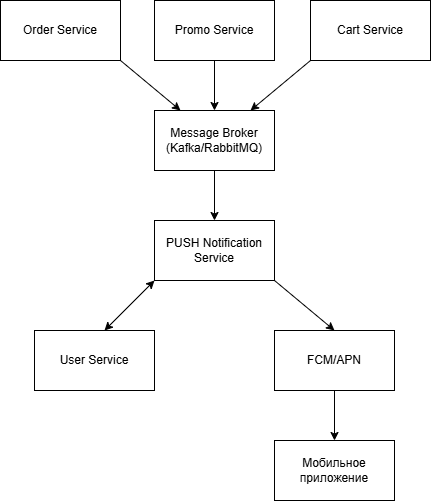

The diagram above was exported from draw.io. Its source (the exported page's mxGraphModel, read from the mxfile embedded in the PNG):
<mxGraphModel dx="1281" dy="674" grid="1" gridSize="10" guides="1" tooltips="1" connect="1" arrows="1" fold="1" page="1" pageScale="1" pageWidth="827" pageHeight="1169" math="0" shadow="0">
  <root>
    <mxCell id="0" />
    <mxCell id="1" parent="0" />
    <mxCell id="xNNm08tWXdJ4QqvtJD4n-6" parent="1" style="rounded=0;whiteSpace=wrap;html=1;" value="Order Service" vertex="1">
      <mxGeometry height="60" width="120" x="260" y="290" as="geometry" />
    </mxCell>
    <mxCell id="xNNm08tWXdJ4QqvtJD4n-36" edge="1" parent="1" source="xNNm08tWXdJ4QqvtJD4n-7" style="edgeStyle=orthogonalEdgeStyle;rounded=0;orthogonalLoop=1;jettySize=auto;html=1;" target="xNNm08tWXdJ4QqvtJD4n-13" value="">
      <mxGeometry relative="1" as="geometry" />
    </mxCell>
    <mxCell id="xNNm08tWXdJ4QqvtJD4n-7" parent="1" style="rounded=0;whiteSpace=wrap;html=1;" value="Promo Service" vertex="1">
      <mxGeometry height="60" width="120" x="414" y="290" as="geometry" />
    </mxCell>
    <mxCell id="xNNm08tWXdJ4QqvtJD4n-8" parent="1" style="rounded=0;whiteSpace=wrap;html=1;" value="Cart Service" vertex="1">
      <mxGeometry height="60" width="120" x="570" y="290" as="geometry" />
    </mxCell>
    <mxCell id="xNNm08tWXdJ4QqvtJD4n-20" edge="1" parent="1" source="xNNm08tWXdJ4QqvtJD4n-13" style="edgeStyle=orthogonalEdgeStyle;rounded=0;orthogonalLoop=1;jettySize=auto;html=1;" target="xNNm08tWXdJ4QqvtJD4n-19" value="">
      <mxGeometry relative="1" as="geometry" />
    </mxCell>
    <mxCell id="xNNm08tWXdJ4QqvtJD4n-13" parent="1" style="rounded=0;whiteSpace=wrap;html=1;" value="Message Broker (Kafka/RabbitMQ)" vertex="1">
      <mxGeometry height="60" width="120" x="414" y="400" as="geometry" />
    </mxCell>
    <mxCell id="xNNm08tWXdJ4QqvtJD4n-19" parent="1" style="rounded=0;whiteSpace=wrap;html=1;" value="PUSH Notification Service" vertex="1">
      <mxGeometry height="60" width="120" x="414" y="510" as="geometry" />
    </mxCell>
    <mxCell id="xNNm08tWXdJ4QqvtJD4n-29" edge="1" parent="1" source="xNNm08tWXdJ4QqvtJD4n-22" style="edgeStyle=orthogonalEdgeStyle;rounded=0;orthogonalLoop=1;jettySize=auto;html=1;" target="xNNm08tWXdJ4QqvtJD4n-28" value="">
      <mxGeometry relative="1" as="geometry" />
    </mxCell>
    <mxCell id="xNNm08tWXdJ4QqvtJD4n-22" parent="1" style="rounded=0;whiteSpace=wrap;html=1;" value="FCM/APN" vertex="1">
      <mxGeometry height="60" width="120" x="534" y="620" as="geometry" />
    </mxCell>
    <mxCell id="xNNm08tWXdJ4QqvtJD4n-26" parent="1" style="rounded=0;whiteSpace=wrap;html=1;" value="User Service" vertex="1">
      <mxGeometry height="60" width="120" x="294" y="620" as="geometry" />
    </mxCell>
    <mxCell id="xNNm08tWXdJ4QqvtJD4n-28" parent="1" style="rounded=0;whiteSpace=wrap;html=1;" value="Мобильное приложение" vertex="1">
      <mxGeometry height="60" width="120" x="534" y="730" as="geometry" />
    </mxCell>
    <mxCell id="xNNm08tWXdJ4QqvtJD4n-37" edge="1" parent="1" style="endArrow=classic;html=1;rounded=0;" value="">
      <mxGeometry height="50" relative="1" width="50" as="geometry">
        <mxPoint x="380" y="350" as="sourcePoint" />
        <mxPoint x="440" y="400" as="targetPoint" />
      </mxGeometry>
    </mxCell>
    <mxCell id="xNNm08tWXdJ4QqvtJD4n-38" edge="1" parent="1" style="endArrow=classic;html=1;rounded=0;" value="">
      <mxGeometry height="50" relative="1" width="50" as="geometry">
        <mxPoint x="570" y="350" as="sourcePoint" />
        <mxPoint x="510" y="400" as="targetPoint" />
      </mxGeometry>
    </mxCell>
    <mxCell id="xNNm08tWXdJ4QqvtJD4n-42" edge="1" parent="1" style="endArrow=classic;html=1;rounded=0;entryX=0.5;entryY=0;entryDx=0;entryDy=0;" target="xNNm08tWXdJ4QqvtJD4n-22" value="">
      <mxGeometry height="50" relative="1" width="50" as="geometry">
        <mxPoint x="534" y="570" as="sourcePoint" />
        <mxPoint x="574" y="615" as="targetPoint" />
      </mxGeometry>
    </mxCell>
    <mxCell id="xNNm08tWXdJ4QqvtJD4n-43" edge="1" parent="1" style="endArrow=classic;startArrow=classic;html=1;rounded=0;" value="">
      <mxGeometry height="50" relative="1" width="50" as="geometry">
        <mxPoint x="364" y="620" as="sourcePoint" />
        <mxPoint x="414" y="570" as="targetPoint" />
      </mxGeometry>
    </mxCell>
  </root>
</mxGraphModel>